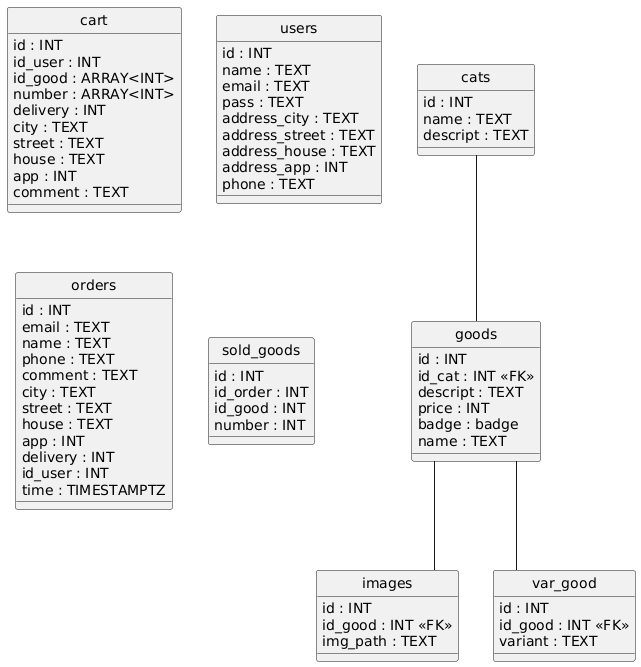

The diagram above was rendered by PlantUML. Its source (embedded in the PNG):
@startuml
hide circle
skinparam linetype ortho

entity "cart" as cart {
  id : INT
  id_user : INT
  id_good : ARRAY<INT>
  number : ARRAY<INT>
  delivery : INT
  city : TEXT
  street : TEXT
  house : TEXT
  app : INT
  comment : TEXT
}

entity "cats" as cats {
  id : INT
  name : TEXT
  descript : TEXT
}

entity "goods" as goods {
  id : INT
  id_cat : INT <<FK>>
  descript : TEXT
  price : INT
  badge : badge
  name : TEXT
}

entity "images" as images {
  id : INT
  id_good : INT <<FK>>
  img_path : TEXT
}

entity "users" as users {
  id : INT
  name : TEXT
  email : TEXT
  pass : TEXT
  address_city : TEXT
  address_street : TEXT
  address_house : TEXT
  address_app : INT
  phone : TEXT
}

entity "orders" as orders {
  id : INT
  email : TEXT
  name : TEXT
  phone : TEXT
  comment : TEXT
  city : TEXT
  street : TEXT
  house : TEXT
  app : INT
  delivery : INT
  id_user : INT
  time : TIMESTAMPTZ
}

entity "sold_goods" as sold_goods {
  id : INT
  id_order : INT
  id_good : INT
  number : INT
}

entity "var_good" as var_good {
  id : INT
  id_good : INT <<FK>>
  variant : TEXT
}

cats -- goods
goods -- images
goods -- var_good
@enduml